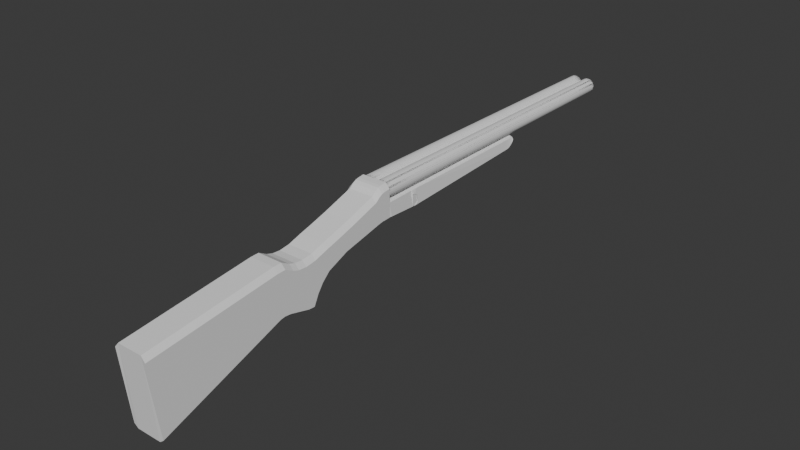 # Source: doublebarrelshotgunV2.blend  (saved by Blender 4.5.90; exported with 4.5.12 LTS)
import bpy
from mathutils import Matrix  # noqa: F401  (used for matrix-valued properties, if any)

bpy.ops.wm.read_factory_settings(use_empty=True)
scene = bpy.context.scene
scene.name = 'Scene'

# ---- collections
col_collection = bpy.data.collections.new('Collection'); scene.collection.children.link(col_collection)

# ---- world
world_world = bpy.data.worlds.new('World'); scene.world = world_world
world_world.use_nodes = True; world_world.node_tree.nodes.clear()
_N = world_world.node_tree.nodes; _L = world_world.node_tree.links
n0 = _N.new('ShaderNodeOutputWorld'); n0.name = 'World Output'; n0.location = (200, 100)
n1 = _N.new('ShaderNodeBackground'); n1.name = 'Background'; n1.location = (-200, 100)
n1.inputs[0].default_value = (0.05088, 0.05088, 0.05088, 1.0)
_L.new(n1.outputs[0], n0.inputs[0])
n0.is_active_output = True
world_world.color = (0.05088, 0.05088, 0.05088)
world_world.sun_shadow_jitter_overblur = 0.0

# ---- meshes
me_cube_001 = bpy.data.meshes.new('Cube.001')
me_cube_001.from_pydata([(0.4125, -1.017, -1.015), (0.4125, -1.057, 0.9345), (0.4125, 2.405, -0.0866), (0.4125, 2.49, 1.04), (0.4125, 2.544, -0.07589), (0.4125, 2.714, 1.027), (0.4125, 2.723, -0.1118), (0.4125, 2.932, 0.8838), (0.4125, 3.261, -0.3037), (0.4125, 3.098, 0.8137), (0.4125, 3.43, -0.3279), (0.4125, 3.315, 0.7768), (0.4125, 3.586, -0.0697), (0.4125, 3.602, 0.7904), (0.4125, 3.754, 0.1307), (0.4125, 3.977, 0.8741), (0.4125, 3.989, 0.3163), (0.4125, 4.345, 0.9448), (0.4125, 4.589, 0.5106), (0.4125, 4.812, 1.042), (0.4125, 5.587, 0.6462), (0.4125, 5.657, 1.247), (0.4125, 5.65, 0.6563), (0.4125, 5.696, 1.27), (0.4125, 5.825, 0.6752), (0.4125, 5.789, 1.334), (0.4125, 5.875, 0.6748), (0.4125, 5.886, 1.379), (0.4125, 5.93, 0.669), (0.4125, 5.971, 1.392), (0.4125, 5.999, 0.6676), (0.4125, 6.054, 1.394), (0.4125, 6.1, 0.6672), (0.4125, 6.146, 1.398), (0.4221, 6.151, 0.6666), (0.399, 6.131, 1.034), (0.4125, 6.907, 0.5648), (0.3828, 6.945, 0.9764), (0.4125, 6.933, 0.5629), (0.4125, 6.948, 0.8802), (0.4125, 6.974, 0.5601), (0.4125, 6.989, 0.8784), (0.4125, 7.019, 0.5682), (0.4125, 7.032, 0.8581), (0.4125, 7.067, 0.5901), (0.4125, 7.075, 0.8202), (0.4125, 7.088, 0.6093), (0.4125, 7.092, 0.7944), (0.4125, 7.101, 0.6348), (0.4125, 7.102, 0.7725), (0.4125, 7.107, 0.6651), (0.4125, 7.107, 0.7533), (0.4125, 7.11, 0.693), (0.4125, 7.11, 0.7275), (0.0, 2.397, -0.1736), (0.0, 2.501, 1.172), (0.0, -1.024, -1.102), (0.0, -1.046, 1.066), (0.0, 2.537, -0.1628), (0.0, 2.725, 1.158), (0.0, 2.715, -0.1987), (0.0, 2.943, 1.015), (0.0, 3.254, -0.3906), (0.0, 3.109, 0.9454), (0.0, 3.423, -0.4149), (0.0, 3.326, 0.9085), (0.0, 3.579, -0.1567), (0.0, 3.613, 0.9221), (0.0, 3.747, 0.04376), (0.0, 3.988, 1.006), (0.0, 3.982, 0.2294), (0.0, 4.356, 1.076), (0.0, 4.582, 0.4236), (0.0, 4.823, 1.174), (0.0, 5.598, 0.5599), (0.0, 5.668, 1.378), (0.0, 5.639, 0.5733), (-2.479e-18, 5.707, 1.402), (0.0, 5.818, 0.5883), (-1.9e-18, 5.8, 1.466), (0.0, 5.868, 0.5878), (-6.097e-18, 5.896, 1.51), (0.0, 5.923, 0.5821), (-7.88e-18, 5.981, 1.523), (0.0, 5.992, 0.5806), (-8.983e-18, 6.064, 1.526), (0.0, 6.093, 0.5802), (-9.271e-18, 6.157, 1.529), (0.0, 6.144, 0.5797), (-1.68e-18, 6.133, 1.059), (0.0, 6.906, 0.5523), (-1.376e-18, 6.947, 1.002), (0.0, 6.932, 0.5505), (0.0, 6.947, 0.8678), (0.0, 6.973, 0.5477), (0.0, 6.988, 0.866), (0.0, 7.018, 0.5558), (0.0, 7.031, 0.8457), (0.0, 7.066, 0.5777), (0.0, 7.074, 0.8078), (0.0, 7.087, 0.5969), (0.0, 7.091, 0.782), (0.0, 7.1, 0.6224), (0.0, 7.101, 0.7601), (0.0, 7.106, 0.6527), (0.0, 7.106, 0.7409), (0.0, 7.109, 0.6806), (0.0, 7.109, 0.7151), (0.1031, 2.501, 1.172), (0.2062, 2.501, 1.172), (0.3094, 2.501, 1.172), (0.1031, -1.024, -1.102), (0.2062, -1.024, -1.102), (0.3094, -1.024, -1.102), (0.1031, 2.725, 1.158), (0.2062, 2.725, 1.158), (0.3094, 2.725, 1.158), (0.1031, 2.943, 1.015), (0.2062, 2.943, 1.015), (0.3094, 2.943, 1.015), (0.1031, 3.109, 0.9454), (0.2062, 3.109, 0.9454), (0.3094, 3.109, 0.9454), (0.1031, 3.326, 0.9085), (0.2062, 3.326, 0.9085), (0.3094, 3.326, 0.9085), (0.1031, 3.613, 0.9221), (0.2062, 3.613, 0.9221), (0.3094, 3.613, 0.9221), (0.1031, 3.988, 1.006), (0.2062, 3.988, 1.006), (0.3094, 3.988, 1.006), (0.1031, 4.356, 1.076), (0.2062, 4.356, 1.076), (0.3094, 4.356, 1.076), (0.1031, 4.823, 1.174), (0.2062, 4.823, 1.174), (0.3094, 4.823, 1.174), (0.1031, 5.668, 1.378), (0.2062, 5.668, 1.378), (0.3094, 5.668, 1.378), (0.1031, 5.707, 1.402), (0.2062, 5.707, 1.402), (0.3094, 5.707, 1.402), (0.1031, 5.8, 1.466), (0.2062, 5.8, 1.466), (0.3094, 5.8, 1.466), (0.1031, 5.896, 1.51), (0.2062, 5.896, 1.511), (0.3094, 5.896, 1.511), (0.1031, 5.981, 1.523), (0.2062, 5.981, 1.523), (0.3094, 5.981, 1.523), (0.1031, 6.064, 1.526), (0.2062, 6.064, 1.526), (0.3094, 6.064, 1.526), (0.1031, 6.157, 1.529), (0.2062, 6.157, 1.529), (0.3094, 6.157, 1.529), (0.1031, 6.133, 1.059), (0.2062, 6.133, 1.059), (0.3094, 6.133, 1.059), (0.1031, 6.947, 1.002), (0.2062, 6.947, 1.002), (0.3094, 6.947, 1.002), (0.1031, 6.947, 0.8678), (0.2062, 6.947, 0.8678), (0.3094, 6.947, 0.8678), (0.1031, 6.988, 0.866), (0.2062, 6.988, 0.866), (0.3094, 6.988, 0.866), (0.1031, 7.031, 0.8457), (0.2062, 7.031, 0.8457), (0.3094, 7.031, 0.8457), (0.1031, 7.074, 0.8078), (0.2062, 7.074, 0.8078), (0.3094, 7.074, 0.8078), (0.1031, 7.091, 0.782), (0.2062, 7.091, 0.782), (0.3094, 7.091, 0.782), (0.1031, 7.101, 0.7601), (0.2062, 7.101, 0.7601), (0.3094, 7.101, 0.7601), (0.1031, 7.106, 0.7409), (0.2062, 7.106, 0.7409), (0.3094, 7.106, 0.7409), (0.1031, 7.109, 0.7151), (0.2062, 7.109, 0.7151), (0.3094, 7.109, 0.7151), (0.3094, 2.397, -0.1736), (0.2062, 2.397, -0.1736), (0.1031, 2.397, -0.1736), (0.3094, -1.046, 1.066), (0.2062, -1.046, 1.066), (0.1031, -1.046, 1.066), (0.3094, 2.537, -0.1628), (0.2062, 2.537, -0.1628), (0.1031, 2.537, -0.1628), (0.3094, 2.715, -0.1987), (0.2062, 2.715, -0.1987), (0.1031, 2.715, -0.1987), (0.3094, 3.254, -0.3906), (0.2062, 3.254, -0.3906), (0.1031, 3.254, -0.3906), (0.3094, 3.423, -0.4149), (0.2062, 3.423, -0.4149), (0.1031, 3.423, -0.4149), (0.3094, 3.579, -0.1567), (0.2062, 3.579, -0.1567), (0.1031, 3.579, -0.1567), (0.3094, 3.747, 0.04376), (0.2062, 3.747, 0.04376), (0.1031, 3.747, 0.04376), (0.3094, 3.982, 0.2294), (0.2062, 3.982, 0.2294), (0.1031, 3.982, 0.2294), (0.3094, 4.582, 0.4236), (0.2062, 4.582, 0.4236), (0.1031, 4.582, 0.4236), (0.3094, 5.585, 0.5594), (0.2062, 5.589, 0.5596), (0.1031, 5.594, 0.5598), (0.3094, 5.642, 0.5704), (0.2062, 5.641, 0.5714), (0.1031, 5.64, 0.5723), (0.3094, 5.818, 0.5883), (0.2062, 5.818, 0.5883), (0.1031, 5.818, 0.5883), (0.3094, 5.868, 0.5878), (0.2062, 5.868, 0.5878), (0.1031, 5.868, 0.5878), (0.3094, 5.923, 0.5821), (0.2062, 5.923, 0.5821), (0.1031, 5.923, 0.5821), (0.3094, 5.992, 0.5806), (0.2062, 5.992, 0.5806), (0.1031, 5.992, 0.5806), (0.3094, 6.093, 0.5802), (0.2062, 6.093, 0.5802), (0.1031, 6.093, 0.5802), (0.3094, 6.144, 0.5797), (0.2062, 6.144, 0.5797), (0.1031, 6.144, 0.5797), (0.3094, 6.906, 0.5523), (0.2062, 6.906, 0.5523), (0.1031, 6.906, 0.5523), (0.3094, 6.932, 0.5505), (0.2062, 6.932, 0.5505), (0.1031, 6.932, 0.5505), (0.3094, 6.973, 0.5477), (0.2062, 6.973, 0.5477), (0.1031, 6.973, 0.5477), (0.3094, 7.018, 0.5558), (0.2062, 7.018, 0.5558), (0.1031, 7.018, 0.5558), (0.3094, 7.067, 0.5901), (0.2062, 7.067, 0.5901), (0.1031, 7.066, 0.5777), (0.3094, 7.088, 0.6093), (0.2062, 7.088, 0.6093), (0.1031, 7.088, 0.6093), (0.3094, 7.1, 0.6224), (0.2062, 7.1, 0.6224), (0.1031, 7.1, 0.6224), (0.3094, 7.106, 0.6527), (0.2062, 7.106, 0.6527), (0.1031, 7.106, 0.6527), (0.3094, 7.109, 0.6806), (0.2062, 7.109, 0.6806), (0.1031, 7.109, 0.6806)], [], [(110, 3, 5, 116), (2, 3, 1, 0), (189, 2, 0, 113), (116, 5, 7, 119), (3, 2, 4, 5), (119, 7, 9, 122), (5, 4, 6, 7), (7, 6, 8, 9), (125, 11, 13, 128), (9, 8, 10, 11), (122, 9, 11, 125), (11, 10, 12, 13), (131, 15, 17, 134), (128, 13, 15, 131), (13, 12, 14, 15), (17, 16, 18, 19), (15, 14, 16, 17), (137, 19, 21, 140), (134, 17, 19, 137), (19, 18, 20, 21), (143, 23, 25, 146), (140, 21, 23, 143), (21, 20, 22, 23), (25, 24, 26, 27), (23, 22, 24, 25), (149, 27, 29, 152), (146, 25, 27, 149), (152, 29, 31, 155), (27, 26, 28, 29), (31, 30, 32, 33), (29, 28, 30, 31), (158, 33, 35, 161), (155, 31, 33, 158), (35, 34, 36, 37), (33, 32, 34, 35), (164, 37, 39, 167), (161, 35, 37, 164), (167, 39, 41, 170), (37, 36, 38, 39), (41, 40, 42, 43), (39, 38, 40, 41), (173, 43, 45, 176), (170, 41, 43, 173), (43, 42, 44, 45), (47, 46, 48, 49), (45, 44, 46, 47), (176, 45, 47, 179), (182, 49, 51, 185), (179, 47, 49, 182), (185, 51, 53, 188), (49, 48, 50, 51), (267, 188, 53, 52), (51, 50, 52, 53), (266, 104, 106, 269), (263, 102, 104, 266), (260, 100, 102, 263), (257, 98, 100, 260), (254, 96, 98, 257), (251, 94, 96, 254), (248, 92, 94, 251), (245, 90, 92, 248), (242, 88, 90, 245), (239, 86, 88, 242), (236, 84, 86, 239), (233, 82, 84, 236), (230, 80, 82, 233), (227, 78, 80, 230), (224, 76, 78, 227), (218, 72, 74, 221), (221, 74, 76, 224), (215, 70, 72, 218), (212, 68, 70, 215), (206, 64, 66, 209), (209, 66, 68, 212), (203, 62, 64, 206), (200, 60, 62, 203), (197, 58, 60, 200), (191, 54, 58, 197), (108, 55, 57, 194), (111, 194, 57, 56), (0, 1, 192, 113), (113, 192, 193, 112), (112, 193, 194, 111), (3, 110, 192, 1), (110, 109, 193, 192), (109, 108, 194, 193), (2, 189, 195, 4), (189, 190, 196, 195), (190, 191, 197, 196), (4, 195, 198, 6), (195, 196, 199, 198), (196, 197, 200, 199), (6, 198, 201, 8), (198, 199, 202, 201), (199, 200, 203, 202), (8, 201, 204, 10), (201, 202, 205, 204), (202, 203, 206, 205), (12, 207, 210, 14), (207, 208, 211, 210), (208, 209, 212, 211), (10, 204, 207, 12), (204, 205, 208, 207), (205, 206, 209, 208), (14, 210, 213, 16), (210, 211, 214, 213), (211, 212, 215, 214), (16, 213, 216, 18), (213, 214, 217, 216), (214, 215, 218, 217), (20, 219, 222, 22), (219, 220, 223, 222), (220, 221, 224, 223), (18, 216, 219, 20), (216, 217, 220, 219), (217, 218, 221, 220), (22, 222, 225, 24), (222, 223, 226, 225), (223, 224, 227, 226), (24, 225, 228, 26), (225, 226, 229, 228), (226, 227, 230, 229), (26, 228, 231, 28), (228, 229, 232, 231), (229, 230, 233, 232), (28, 231, 234, 30), (231, 232, 235, 234), (232, 233, 236, 235), (30, 234, 237, 32), (234, 235, 238, 237), (235, 236, 239, 238), (32, 237, 240, 34), (237, 238, 241, 240), (238, 239, 242, 241), (34, 240, 243, 36), (240, 241, 244, 243), (241, 242, 245, 244), (36, 243, 246, 38), (243, 244, 247, 246), (244, 245, 248, 247), (38, 246, 249, 40), (246, 247, 250, 249), (247, 248, 251, 250), (40, 249, 252, 42), (249, 250, 253, 252), (250, 251, 254, 253), (42, 252, 255, 44), (252, 253, 256, 255), (253, 254, 257, 256), (44, 255, 258, 46), (255, 256, 259, 258), (256, 257, 260, 259), (46, 258, 261, 48), (258, 259, 262, 261), (259, 260, 263, 262), (48, 261, 264, 50), (261, 262, 265, 264), (262, 263, 266, 265), (50, 264, 267, 52), (264, 265, 268, 267), (265, 266, 269, 268), (106, 107, 186, 269), (269, 186, 187, 268), (268, 187, 188, 267), (105, 183, 186, 107), (183, 184, 187, 186), (184, 185, 188, 187), (101, 177, 180, 103), (177, 178, 181, 180), (178, 179, 182, 181), (103, 180, 183, 105), (180, 181, 184, 183), (181, 182, 185, 184), (99, 174, 177, 101), (174, 175, 178, 177), (175, 176, 179, 178), (95, 168, 171, 97), (168, 169, 172, 171), (169, 170, 173, 172), (97, 171, 174, 99), (171, 172, 175, 174), (172, 173, 176, 175), (93, 165, 168, 95), (165, 166, 169, 168), (166, 167, 170, 169), (89, 159, 162, 91), (159, 160, 163, 162), (160, 161, 164, 163), (91, 162, 165, 93), (162, 163, 166, 165), (163, 164, 167, 166), (85, 153, 156, 87), (153, 154, 157, 156), (154, 155, 158, 157), (87, 156, 159, 89), (156, 157, 160, 159), (157, 158, 161, 160), (83, 150, 153, 85), (150, 151, 154, 153), (151, 152, 155, 154), (79, 144, 147, 81), (144, 145, 148, 147), (145, 146, 149, 148), (81, 147, 150, 83), (147, 148, 151, 150), (148, 149, 152, 151), (75, 138, 141, 77), (138, 139, 142, 141), (139, 140, 143, 142), (77, 141, 144, 79), (141, 142, 145, 144), (142, 143, 146, 145), (71, 132, 135, 73), (132, 133, 136, 135), (133, 134, 137, 136), (73, 135, 138, 75), (135, 136, 139, 138), (136, 137, 140, 139), (67, 126, 129, 69), (126, 127, 130, 129), (127, 128, 131, 130), (69, 129, 132, 71), (129, 130, 133, 132), (130, 131, 134, 133), (63, 120, 123, 65), (120, 121, 124, 123), (121, 122, 125, 124), (65, 123, 126, 67), (123, 124, 127, 126), (124, 125, 128, 127), (61, 117, 120, 63), (117, 118, 121, 120), (118, 119, 122, 121), (59, 114, 117, 61), (114, 115, 118, 117), (115, 116, 119, 118), (54, 191, 111, 56), (191, 190, 112, 111), (190, 189, 113, 112), (55, 108, 114, 59), (108, 109, 115, 114), (109, 110, 116, 115)])
_uv = me_cube_001.uv_layers.new(name='UVMap')
_uv.uv.foreach_set('vector', [0.6562, 0.5, 0.625, 0.5, 0.625, 0.5, 0.6562, 0.5, 0.375, 0.5, 0.625, 0.5, 0.625, 0.75, 0.375, 0.75, 0.3438, 0.5, 0.375, 0.5, 0.375, 0.75, 0.3438, 0.75, 0.6562, 0.5, 0.625, 0.5, 0.625, 0.5, 0.6562, 0.5, 0.625, 0.5, 0.375, 0.5, 0.375, 0.5, 0.625, 0.5, 0.6562, 0.5, 0.625, 0.5, 0.625, 0.5, 0.6562, 0.5, 0.625, 0.5, 0.375, 0.5, 0.375, 0.5, 0.625, 0.5, 0.625, 0.5, 0.375, 0.5, 0.375, 0.5, 0.625, 0.5, 0.6562, 0.5, 0.625, 0.5, 0.625, 0.5, 0.6562, 0.5, 0.625, 0.5, 0.375, 0.5, 0.375, 0.5, 0.625, 0.5, 0.6562, 0.5, 0.625, 0.5, 0.625, 0.5, 0.6562, 0.5, 0.625, 0.5, 0.375, 0.5, 0.375, 0.5, 0.625, 0.5, 0.6562, 0.5, 0.625, 0.5, 0.625, 0.5, 0.6562, 0.5, 0.6562, 0.5, 0.625, 0.5, 0.625, 0.5, 0.6562, 0.5, 0.625, 0.5, 0.375, 0.5, 0.375, 0.5, 0.625, 0.5, 0.625, 0.5, 0.375, 0.5, 0.375, 0.5, 0.625, 0.5, 0.625, 0.5, 0.375, 0.5, 0.375, 0.5, 0.625, 0.5, 0.6562, 0.5, 0.625, 0.5, 0.625, 0.5, 0.6562, 0.5, 0.6562, 0.5, 0.625, 0.5, 0.625, 0.5, 0.6562, 0.5, 0.625, 0.5, 0.375, 0.5, 0.375, 0.5, 0.625, 0.5, 0.6562, 0.5, 0.625, 0.5, 0.625, 0.5, 0.6562, 0.5, 0.6562, 0.5, 0.625, 0.5, 0.625, 0.5, 0.6562, 0.5, 0.625, 0.5, 0.375, 0.5, 0.375, 0.5, 0.625, 0.5, 0.625, 0.5, 0.375, 0.5, 0.375, 0.5, 0.625, 0.5, 0.625, 0.5, 0.375, 0.5, 0.375, 0.5, 0.625, 0.5, 0.6562, 0.5, 0.625, 0.5, 0.625, 0.5, 0.6562, 0.5, 0.6562, 0.5, 0.625, 0.5, 0.625, 0.5, 0.6562, 0.5, 0.6562, 0.5, 0.625, 0.5, 0.625, 0.5, 0.6562, 0.5, 0.625, 0.5, 0.375, 0.5, 0.375, 0.5, 0.625, 0.5, 0.625, 0.5, 0.375, 0.5, 0.375, 0.5, 0.625, 0.5, 0.625, 0.5, 0.375, 0.5, 0.375, 0.5, 0.625, 0.5, 0.6562, 0.5, 0.625, 0.5, 0.625, 0.5, 0.6562, 0.5, 0.6562, 0.5, 0.625, 0.5, 0.625, 0.5, 0.6562, 0.5, 0.625, 0.5, 0.375, 0.5, 0.375, 0.5, 0.625, 0.5, 0.625, 0.5, 0.375, 0.5, 0.375, 0.5, 0.625, 0.5, 0.6562, 0.5, 0.625, 0.5, 0.625, 0.5, 0.6562, 0.5, 0.6562, 0.5, 0.625, 0.5, 0.625, 0.5, 0.6562, 0.5, 0.6562, 0.5, 0.625, 0.5, 0.625, 0.5, 0.6562, 0.5, 0.625, 0.5, 0.375, 0.5, 0.375, 0.5, 0.625, 0.5, 0.625, 0.5, 0.375, 0.5, 0.375, 0.5, 0.625, 0.5, 0.625, 0.5, 0.375, 0.5, 0.375, 0.5, 0.625, 0.5, 0.6562, 0.5, 0.625, 0.5, 0.625, 0.5, 0.6562, 0.5, 0.6562, 0.5, 0.625, 0.5, 0.625, 0.5, 0.6562, 0.5, 0.625, 0.5, 0.375, 0.5, 0.375, 0.5, 0.625, 0.5, 0.625, 0.5, 0.375, 0.5, 0.375, 0.5, 0.625, 0.5, 0.625, 0.5, 0.375, 0.5, 0.375, 0.5, 0.625, 0.5, 0.6562, 0.5, 0.625, 0.5, 0.625, 0.5, 0.6562, 0.5, 0.6562, 0.5, 0.625, 0.5, 0.625, 0.5, 0.6562, 0.5, 0.6562, 0.5, 0.625, 0.5, 0.625, 0.5, 0.6562, 0.5, 0.6562, 0.5, 0.625, 0.5, 0.625, 0.5, 0.6562, 0.5, 0.625, 0.5, 0.375, 0.5, 0.375, 0.5, 0.625, 0.5, 0.375, 0.4688, 0.625, 0.4688, 0.625, 0.5, 0.375, 0.5, 0.625, 0.5, 0.375, 0.5, 0.375, 0.5, 0.625, 0.5, 0.2812, 0.5, 0.25, 0.5, 0.25, 0.5, 0.2812, 0.5, 0.2812, 0.5, 0.25, 0.5, 0.25, 0.5, 0.2812, 0.5, 0.2812, 0.5, 0.25, 0.5, 0.25, 0.5, 0.2812, 0.5, 0.2812, 0.5, 0.25, 0.5, 0.25, 0.5, 0.2812, 0.5, 0.2812, 0.5, 0.25, 0.5, 0.25, 0.5, 0.2812, 0.5, 0.2812, 0.5, 0.25, 0.5, 0.25, 0.5, 0.2812, 0.5, 0.2812, 0.5, 0.25, 0.5, 0.25, 0.5, 0.2812, 0.5, 0.2812, 0.5, 0.25, 0.5, 0.25, 0.5, 0.2812, 0.5, 0.2812, 0.5, 0.25, 0.5, 0.25, 0.5, 0.2812, 0.5, 0.2812, 0.5, 0.25, 0.5, 0.25, 0.5, 0.2812, 0.5, 0.2812, 0.5, 0.25, 0.5, 0.25, 0.5, 0.2812, 0.5, 0.2812, 0.5, 0.25, 0.5, 0.25, 0.5, 0.2812, 0.5, 0.2812, 0.5, 0.25, 0.5, 0.25, 0.5, 0.2812, 0.5, 0.2812, 0.5, 0.25, 0.5, 0.25, 0.5, 0.2812, 0.5, 0.2812, 0.5, 0.25, 0.5, 0.25, 0.5, 0.2812, 0.5, 0.2812, 0.5, 0.25, 0.5, 0.25, 0.5, 0.2812, 0.5, 0.2812, 0.5, 0.25, 0.5, 0.25, 0.5, 0.2812, 0.5, 0.2812, 0.5, 0.25, 0.5, 0.25, 0.5, 0.2812, 0.5, 0.2812, 0.5, 0.25, 0.5, 0.25, 0.5, 0.2812, 0.5, 0.2812, 0.5, 0.25, 0.5, 0.25, 0.5, 0.2812, 0.5, 0.2812, 0.5, 0.25, 0.5, 0.25, 0.5, 0.2812, 0.5, 0.2812, 0.5, 0.25, 0.5, 0.25, 0.5, 0.2812, 0.5, 0.2812, 0.5, 0.25, 0.5, 0.25, 0.5, 0.2812, 0.5, 0.2812, 0.5, 0.25, 0.5, 0.25, 0.5, 0.2812, 0.5, 0.2812, 0.5, 0.25, 0.5, 0.25, 0.5, 0.2812, 0.5, 0.7188, 0.5, 0.75, 0.5, 0.75, 0.75, 0.7188, 0.75, 0.375, 0.8438, 0.625, 0.8438, 0.625, 0.875, 0.375, 0.875, 0.375, 0.75, 0.625, 0.75, 0.625, 0.7812, 0.375, 0.7812, 0.375, 0.7812, 0.625, 0.7812, 0.625, 0.8125, 0.375, 0.8125, 0.375, 0.8125, 0.625, 0.8125, 0.625, 0.8438, 0.375, 0.8438, 0.625, 0.5, 0.6562, 0.5, 0.6562, 0.75, 0.625, 0.75, 0.6562, 0.5, 0.6875, 0.5, 0.6875, 0.75, 0.6562, 0.75, 0.6875, 0.5, 0.7188, 0.5, 0.7188, 0.75, 0.6875, 0.75, 0.375, 0.5, 0.3438, 0.5, 0.3438, 0.5, 0.375, 0.5, 0.3438, 0.5, 0.3125, 0.5, 0.3125, 0.5, 0.3438, 0.5, 0.3125, 0.5, 0.2812, 0.5, 0.2812, 0.5, 0.3125, 0.5, 0.375, 0.5, 0.3438, 0.5, 0.3438, 0.5, 0.375, 0.5, 0.3438, 0.5, 0.3125, 0.5, 0.3125, 0.5, 0.3438, 0.5, 0.3125, 0.5, 0.2812, 0.5, 0.2812, 0.5, 0.3125, 0.5, 0.375, 0.5, 0.3438, 0.5, 0.3438, 0.5, 0.375, 0.5, 0.3438, 0.5, 0.3125, 0.5, 0.3125, 0.5, 0.3438, 0.5, 0.3125, 0.5, 0.2812, 0.5, 0.2812, 0.5, 0.3125, 0.5, 0.375, 0.5, 0.3438, 0.5, 0.3438, 0.5, 0.375, 0.5, 0.3438, 0.5, 0.3125, 0.5, 0.3125, 0.5, 0.3438, 0.5, 0.3125, 0.5, 0.2812, 0.5, 0.2812, 0.5, 0.3125, 0.5, 0.375, 0.5, 0.3438, 0.5, 0.3438, 0.5, 0.375, 0.5, 0.3438, 0.5, 0.3125, 0.5, 0.3125, 0.5, 0.3438, 0.5, 0.3125, 0.5, 0.2812, 0.5, 0.2812, 0.5, 0.3125, 0.5, 0.375, 0.5, 0.3438, 0.5, 0.3438, 0.5, 0.375, 0.5, 0.3438, 0.5, 0.3125, 0.5, 0.3125, 0.5, 0.3438, 0.5, 0.3125, 0.5, 0.2812, 0.5, 0.2812, 0.5, 0.3125, 0.5, 0.375, 0.5, 0.3438, 0.5, 0.3438, 0.5, 0.375, 0.5, 0.3438, 0.5, 0.3125, 0.5, 0.3125, 0.5, 0.3438, 0.5, 0.3125, 0.5, 0.2812, 0.5, 0.2812, 0.5, 0.3125, 0.5, 0.375, 0.5, 0.3438, 0.5, 0.3438, 0.5, 0.375, 0.5, 0.3438, 0.5, 0.3125, 0.5, 0.3125, 0.5, 0.3438, 0.5, 0.3125, 0.5, 0.2812, 0.5, 0.2812, 0.5, 0.3125, 0.5, 0.375, 0.5, 0.3438, 0.5, 0.3438, 0.5, 0.375, 0.5, 0.3438, 0.5, 0.3125, 0.5, 0.3125, 0.5, 0.3438, 0.5, 0.3125, 0.5, 0.2812, 0.5, 0.2812, 0.5, 0.3125, 0.5, 0.375, 0.5, 0.3438, 0.5, 0.3438, 0.5, 0.375, 0.5, 0.3438, 0.5, 0.3125, 0.5, 0.3125, 0.5, 0.3438, 0.5, 0.3125, 0.5, 0.2812, 0.5, 0.2812, 0.5, 0.3125, 0.5, 0.375, 0.5, 0.3438, 0.5, 0.3438, 0.5, 0.375, 0.5, 0.3438, 0.5, 0.3125, 0.5, 0.3125, 0.5, 0.3438, 0.5, 0.3125, 0.5, 0.2812, 0.5, 0.2812, 0.5, 0.3125, 0.5, 0.375, 0.5, 0.3438, 0.5, 0.3438, 0.5, 0.375, 0.5, 0.3438, 0.5, 0.3125, 0.5, 0.3125, 0.5, 0.3438, 0.5, 0.3125, 0.5, 0.2812, 0.5, 0.2812, 0.5, 0.3125, 0.5, 0.375, 0.5, 0.3438, 0.5, 0.3438, 0.5, 0.375, 0.5, 0.3438, 0.5, 0.3125, 0.5, 0.3125, 0.5, 0.3438, 0.5, 0.3125, 0.5, 0.2812, 0.5, 0.2812, 0.5, 0.3125, 0.5, 0.375, 0.5, 0.3438, 0.5, 0.3438, 0.5, 0.375, 0.5, 0.3438, 0.5, 0.3125, 0.5, 0.3125, 0.5, 0.3438, 0.5, 0.3125, 0.5, 0.2812, 0.5, 0.2812, 0.5, 0.3125, 0.5, 0.375, 0.5, 0.3438, 0.5, 0.3438, 0.5, 0.375, 0.5, 0.3438, 0.5, 0.3125, 0.5, 0.3125, 0.5, 0.3438, 0.5, 0.3125, 0.5, 0.2812, 0.5, 0.2812, 0.5, 0.3125, 0.5, 0.375, 0.5, 0.3438, 0.5, 0.3438, 0.5, 0.375, 0.5, 0.3438, 0.5, 0.3125, 0.5, 0.3125, 0.5, 0.3438, 0.5, 0.3125, 0.5, 0.2812, 0.5, 0.2812, 0.5, 0.3125, 0.5, 0.375, 0.5, 0.3438, 0.5, 0.3438, 0.5, 0.375, 0.5, 0.3438, 0.5, 0.3125, 0.5, 0.3125, 0.5, 0.3438, 0.5, 0.3125, 0.5, 0.2812, 0.5, 0.2812, 0.5, 0.3125, 0.5, 0.375, 0.5, 0.3438, 0.5, 0.3438, 0.5, 0.375, 0.5, 0.3438, 0.5, 0.3125, 0.5, 0.3125, 0.5, 0.3438, 0.5, 0.3125, 0.5, 0.2812, 0.5, 0.2812, 0.5, 0.3125, 0.5, 0.375, 0.5, 0.3438, 0.5, 0.3438, 0.5, 0.375, 0.5, 0.3438, 0.5, 0.3125, 0.5, 0.3125, 0.5, 0.3438, 0.5, 0.3125, 0.5, 0.2812, 0.5, 0.2812, 0.5, 0.3125, 0.5, 0.375, 0.5, 0.3438, 0.5, 0.3438, 0.5, 0.375, 0.5, 0.3438, 0.5, 0.3125, 0.5, 0.3125, 0.5, 0.3438, 0.5, 0.3125, 0.5, 0.2812, 0.5, 0.2812, 0.5, 0.3125, 0.5, 0.375, 0.5, 0.3438, 0.5, 0.3438, 0.5, 0.375, 0.5, 0.3438, 0.5, 0.3125, 0.5, 0.3125, 0.5, 0.3438, 0.5, 0.3125, 0.5, 0.2812, 0.5, 0.2812, 0.5, 0.3125, 0.5, 0.375, 0.5, 0.3438, 0.5, 0.3438, 0.5, 0.375, 0.5, 0.3438, 0.5, 0.3125, 0.5, 0.3125, 0.5, 0.3438, 0.5, 0.3125, 0.5, 0.2812, 0.5, 0.2812, 0.5, 0.3125, 0.5, 0.375, 0.5, 0.3438, 0.5, 0.3438, 0.5, 0.375, 0.5, 0.3438, 0.5, 0.3125, 0.5, 0.3125, 0.5, 0.3438, 0.5, 0.3125, 0.5, 0.2812, 0.5, 0.2812, 0.5, 0.3125, 0.5, 0.375, 0.5, 0.3438, 0.5, 0.3438, 0.5, 0.375, 0.5, 0.3438, 0.5, 0.3125, 0.5, 0.3125, 0.5, 0.3438, 0.5, 0.3125, 0.5, 0.2812, 0.5, 0.2812, 0.5, 0.3125, 0.5, 0.375, 0.5, 0.3438, 0.5, 0.3438, 0.5, 0.375, 0.5, 0.3438, 0.5, 0.3125, 0.5, 0.3125, 0.5, 0.3438, 0.5, 0.3125, 0.5, 0.2812, 0.5, 0.2812, 0.5, 0.3125, 0.5, 0.375, 0.375, 0.625, 0.375, 0.625, 0.4062, 0.375, 0.4062, 0.375, 0.4062, 0.625, 0.4062, 0.625, 0.4375, 0.375, 0.4375, 0.375, 0.4375, 0.625, 0.4375, 0.625, 0.4688, 0.375, 0.4688, 0.75, 0.5, 0.7188, 0.5, 0.7188, 0.5, 0.75, 0.5, 0.7188, 0.5, 0.6875, 0.5, 0.6875, 0.5, 0.7188, 0.5, 0.6875, 0.5, 0.6562, 0.5, 0.6562, 0.5, 0.6875, 0.5, 0.75, 0.5, 0.7188, 0.5, 0.7188, 0.5, 0.75, 0.5, 0.7188, 0.5, 0.6875, 0.5, 0.6875, 0.5, 0.7188, 0.5, 0.6875, 0.5, 0.6562, 0.5, 0.6562, 0.5, 0.6875, 0.5, 0.75, 0.5, 0.7188, 0.5, 0.7188, 0.5, 0.75, 0.5, 0.7188, 0.5, 0.6875, 0.5, 0.6875, 0.5, 0.7188, 0.5, 0.6875, 0.5, 0.6562, 0.5, 0.6562, 0.5, 0.6875, 0.5, 0.75, 0.5, 0.7188, 0.5, 0.7188, 0.5, 0.75, 0.5, 0.7188, 0.5, 0.6875, 0.5, 0.6875, 0.5, 0.7188, 0.5, 0.6875, 0.5, 0.6562, 0.5, 0.6562, 0.5, 0.6875, 0.5, 0.75, 0.5, 0.7188, 0.5, 0.7188, 0.5, 0.75, 0.5, 0.7188, 0.5, 0.6875, 0.5, 0.6875, 0.5, 0.7188, 0.5, 0.6875, 0.5, 0.6562, 0.5, 0.6562, 0.5, 0.6875, 0.5, 0.75, 0.5, 0.7188, 0.5, 0.7188, 0.5, 0.75, 0.5, 0.7188, 0.5, 0.6875, 0.5, 0.6875, 0.5, 0.7188, 0.5, 0.6875, 0.5, 0.6562, 0.5, 0.6562, 0.5, 0.6875, 0.5, 0.75, 0.5, 0.7188, 0.5, 0.7188, 0.5, 0.75, 0.5, 0.7188, 0.5, 0.6875, 0.5, 0.6875, 0.5, 0.7188, 0.5, 0.6875, 0.5, 0.6562, 0.5, 0.6562, 0.5, 0.6875, 0.5, 0.75, 0.5, 0.7188, 0.5, 0.7188, 0.5, 0.75, 0.5, 0.7188, 0.5, 0.6875, 0.5, 0.6875, 0.5, 0.7188, 0.5, 0.6875, 0.5, 0.6562, 0.5, 0.6562, 0.5, 0.6875, 0.5, 0.75, 0.5, 0.7188, 0.5, 0.7188, 0.5, 0.75, 0.5, 0.7188, 0.5, 0.6875, 0.5, 0.6875, 0.5, 0.7188, 0.5, 0.6875, 0.5, 0.6562, 0.5, 0.6562, 0.5, 0.6875, 0.5, 0.75, 0.5, 0.7188, 0.5, 0.7188, 0.5, 0.75, 0.5, 0.7188, 0.5, 0.6875, 0.5, 0.6875, 0.5, 0.7188, 0.5, 0.6875, 0.5, 0.6562, 0.5, 0.6562, 0.5, 0.6875, 0.5, 0.75, 0.5, 0.7188, 0.5, 0.7188, 0.5, 0.75, 0.5, 0.7188, 0.5, 0.6875, 0.5, 0.6875, 0.5, 0.7188, 0.5, 0.6875, 0.5, 0.6562, 0.5, 0.6562, 0.5, 0.6875, 0.5, 0.75, 0.5, 0.7188, 0.5, 0.7188, 0.5, 0.75, 0.5, 0.7188, 0.5, 0.6875, 0.5, 0.6875, 0.5, 0.7188, 0.5, 0.6875, 0.5, 0.6562, 0.5, 0.6562, 0.5, 0.6875, 0.5, 0.75, 0.5, 0.7188, 0.5, 0.7188, 0.5, 0.75, 0.5, 0.7188, 0.5, 0.6875, 0.5, 0.6875, 0.5, 0.7188, 0.5, 0.6875, 0.5, 0.6562, 0.5, 0.6562, 0.5, 0.6875, 0.5, 0.75, 0.5, 0.7188, 0.5, 0.7188, 0.5, 0.75, 0.5, 0.7188, 0.5, 0.6875, 0.5, 0.6875, 0.5, 0.7188, 0.5, 0.6875, 0.5, 0.6562, 0.5, 0.6562, 0.5, 0.6875, 0.5, 0.75, 0.5, 0.7188, 0.5, 0.7188, 0.5, 0.75, 0.5, 0.7188, 0.5, 0.6875, 0.5, 0.6875, 0.5, 0.7188, 0.5, 0.6875, 0.5, 0.6562, 0.5, 0.6562, 0.5, 0.6875, 0.5, 0.75, 0.5, 0.7188, 0.5, 0.7188, 0.5, 0.75, 0.5, 0.7188, 0.5, 0.6875, 0.5, 0.6875, 0.5, 0.7188, 0.5, 0.6875, 0.5, 0.6562, 0.5, 0.6562, 0.5, 0.6875, 0.5, 0.75, 0.5, 0.7188, 0.5, 0.7188, 0.5, 0.75, 0.5, 0.7188, 0.5, 0.6875, 0.5, 0.6875, 0.5, 0.7188, 0.5, 0.6875, 0.5, 0.6562, 0.5, 0.6562, 0.5, 0.6875, 0.5, 0.75, 0.5, 0.7188, 0.5, 0.7188, 0.5, 0.75, 0.5, 0.7188, 0.5, 0.6875, 0.5, 0.6875, 0.5, 0.7188, 0.5, 0.6875, 0.5, 0.6562, 0.5, 0.6562, 0.5, 0.6875, 0.5, 0.75, 0.5, 0.7188, 0.5, 0.7188, 0.5, 0.75, 0.5, 0.7188, 0.5, 0.6875, 0.5, 0.6875, 0.5, 0.7188, 0.5, 0.6875, 0.5, 0.6562, 0.5, 0.6562, 0.5, 0.6875, 0.5, 0.75, 0.5, 0.7188, 0.5, 0.7188, 0.5, 0.75, 0.5, 0.7188, 0.5, 0.6875, 0.5, 0.6875, 0.5, 0.7188, 0.5, 0.6875, 0.5, 0.6562, 0.5, 0.6562, 0.5, 0.6875, 0.5, 0.75, 0.5, 0.7188, 0.5, 0.7188, 0.5, 0.75, 0.5, 0.7188, 0.5, 0.6875, 0.5, 0.6875, 0.5, 0.7188, 0.5, 0.6875, 0.5, 0.6562, 0.5, 0.6562, 0.5, 0.6875, 0.5, 0.75, 0.5, 0.7188, 0.5, 0.7188, 0.5, 0.75, 0.5, 0.7188, 0.5, 0.6875, 0.5, 0.6875, 0.5, 0.7188, 0.5, 0.6875, 0.5, 0.6562, 0.5, 0.6562, 0.5, 0.6875, 0.5, 0.75, 0.5, 0.7188, 0.5, 0.7188, 0.5, 0.75, 0.5, 0.7188, 0.5, 0.6875, 0.5, 0.6875, 0.5, 0.7188, 0.5, 0.6875, 0.5, 0.6562, 0.5, 0.6562, 0.5, 0.6875, 0.5, 0.75, 0.5, 0.7188, 0.5, 0.7188, 0.5, 0.75, 0.5, 0.7188, 0.5, 0.6875, 0.5, 0.6875, 0.5, 0.7188, 0.5, 0.6875, 0.5, 0.6562, 0.5, 0.6562, 0.5, 0.6875, 0.5, 0.25, 0.5, 0.2812, 0.5, 0.2812, 0.75, 0.25, 0.75, 0.2812, 0.5, 0.3125, 0.5, 0.3125, 0.75, 0.2812, 0.75, 0.3125, 0.5, 0.3438, 0.5, 0.3438, 0.75, 0.3125, 0.75, 0.75, 0.5, 0.7188, 0.5, 0.7188, 0.5, 0.75, 0.5, 0.7188, 0.5, 0.6875, 0.5, 0.6875, 0.5, 0.7188, 0.5, 0.6875, 0.5, 0.6562, 0.5, 0.6562, 0.5, 0.6875, 0.5])
me_cube_001.update()
me_cube = bpy.data.meshes.new('Cube')
me_cube.from_pydata([(2.325, -9.958, -1.199), (2.144, -10.06, 1.11), (2.325, 10.49, -0.1257), (2.144, 10.49, 1.262), (2.325, 10.94, 0.003464), (2.144, 10.94, 1.262), (2.325, 11.4, 0.2983), (2.144, 11.4, 1.262), (2.325, 11.77, 0.6649), (2.144, 11.77, 1.262), (2.325, 11.92, 0.982), (2.144, 11.99, 1.262), (0.0, -10.61, 1.239), (0.0, -10.57, -1.31), (0.0, 10.49, -0.2096), (0.0, 10.49, 1.4), (0.0, -9.958, -1.283), (0.0, -10.06, 1.248), (0.0, 10.94, -0.1069), (0.0, 10.94, 1.4), (0.0, 11.4, 0.1808), (0.0, 11.4, 1.4), (0.0, 11.77, 0.5095), (0.0, 11.77, 1.4), (0.0, 12.05, 0.982), (0.0, 12.05, 1.4), (2.144, -10.51, 1.101), (2.325, -10.46, -1.24), (0.0, -10.68, 1.235), (0.0, -10.65, -0.1695), (2.144, -10.68, 1.097), (2.305, -10.7, -0.1695), (0.0, -10.82, 1.232), (0.0, -10.81, 0.1792), (2.144, -10.82, 1.094), (2.325, -10.81, 0.1792), (0.0, -11.0, 1.231), (0.0, -10.99, 0.3316), (2.144, -11.0, 1.093), (2.325, -10.99, 0.3316), (0.0, -11.27, 1.23), (0.0, -11.26, 0.4918), (2.144, -11.27, 1.092), (2.325, -11.26, 0.4918), (0.0, -11.42, 1.228), (0.0, -11.41, 0.5403), (2.144, -11.42, 1.091), (2.325, -11.41, 0.5403), (0.0, -11.63, 1.226), (0.0, -11.64, 0.5242), (2.144, -11.63, 1.088), (2.325, -11.64, 0.5242), (0.0, -11.69, 1.225), (0.0, -11.69, 1.201), (2.144, -11.69, 1.087), (2.144, -11.69, 1.063), (0.0, -10.64, -1.314), (2.325, -10.64, -1.245), (0.0, -10.66, -0.8912), (2.325, -10.66, -0.8216), (0.0, -10.73, -1.319), (2.325, -10.73, -1.25), (0.0, -10.73, -1.04), (2.325, -10.73, -0.9702), (0.0, -10.89, -1.326), (2.325, -10.89, -1.256), (0.0, -10.9, -1.173), (2.325, -10.9, -1.104), (0.0, -11.09, -1.332), (2.325, -11.09, -1.263), (0.0, -11.09, -1.27), (2.325, -11.09, -1.201), (0.0, -11.33, -1.345), (2.266, -11.33, -1.275), (0.0, -11.31, -1.335), (2.266, -11.31, -1.265), (0.5813, 10.49, 1.4), (1.163, 10.49, 1.4), (1.744, 10.49, 1.4), (0.5813, -9.958, -1.283), (1.163, -9.958, -1.283), (1.744, -9.958, -1.283), (0.5813, 10.94, 1.4), (1.163, 10.94, 1.4), (1.744, 10.94, 1.4), (0.5813, 11.4, 1.4), (1.163, 11.4, 1.4), (1.744, 11.4, 1.4), (0.5813, 11.77, 1.4), (1.163, 11.77, 1.4), (1.744, 11.77, 1.4), (0.5813, 12.05, 1.4), (1.163, 12.05, 1.4), (1.744, 12.05, 1.4), (1.744, 10.49, -0.2096), (1.163, 10.49, -0.2096), (0.5813, 10.49, -0.2096), (1.744, -10.06, 1.248), (1.163, -10.06, 1.248), (0.5813, -10.06, 1.248), (1.744, 10.94, -0.1069), (1.163, 10.94, -0.1069), (0.5813, 10.94, -0.1069), (1.744, 11.4, 0.1808), (1.163, 11.4, 0.1808), (0.5813, 11.4, 0.1808), (1.744, 11.77, 0.5095), (1.163, 11.77, 0.5095), (0.5813, 11.77, 0.5095), (1.744, 12.05, 0.982), (1.163, 12.05, 0.982), (0.5813, 12.05, 0.982), (1.744, -10.61, 1.239), (1.163, -10.61, 1.239), (0.5813, -10.61, 1.239), (0.5813, -10.57, -1.31), (1.163, -10.57, -1.31), (1.744, -10.57, -1.31), (1.744, -10.68, 1.235), (1.163, -10.68, 1.235), (0.5813, -10.68, 1.235), (0.5813, -10.65, -0.1695), (1.163, -10.65, -0.1695), (1.744, -10.65, -0.1695), (1.744, -10.82, 1.232), (1.163, -10.82, 1.232), (0.5813, -10.82, 1.232), (0.5813, -10.81, 0.1792), (1.163, -10.81, 0.1792), (1.744, -10.81, 0.1792), (1.744, -11.0, 1.231), (1.163, -11.0, 1.231), (0.5813, -11.0, 1.231), (0.5813, -10.99, 0.3316), (1.163, -10.99, 0.3316), (1.744, -10.99, 0.3316), (1.744, -11.27, 1.23), (1.163, -11.27, 1.23), (0.5813, -11.27, 1.23), (0.5813, -11.26, 0.4918), (1.163, -11.26, 0.4918), (1.744, -11.26, 0.4918), (1.744, -11.42, 1.228), (1.163, -11.42, 1.228), (0.5813, -11.42, 1.228), (0.5813, -11.41, 0.5403), (1.163, -11.41, 0.5403), (1.744, -11.41, 0.5403), (1.744, -11.63, 1.226), (1.163, -11.63, 1.226), (0.5813, -11.63, 1.226), (0.5813, -11.64, 0.5242), (1.163, -11.64, 0.5242), (1.744, -11.64, 0.5242), (1.744, -11.69, 1.225), (1.163, -11.69, 1.225), (0.5813, -11.69, 1.225), (0.5813, -11.69, 1.201), (1.163, -11.69, 1.201), (1.744, -11.69, 1.201), (0.5813, -10.64, -1.314), (1.163, -10.64, -1.314), (1.744, -10.64, -1.314), (0.5813, -10.66, -0.8912), (1.163, -10.66, -0.8912), (1.744, -10.66, -0.8216), (0.5813, -10.73, -1.319), (1.163, -10.73, -1.319), (1.744, -10.73, -1.319), (0.5813, -10.73, -1.04), (1.163, -10.73, -1.04), (1.744, -10.73, -1.04), (0.5813, -10.89, -1.326), (1.163, -10.89, -1.326), (1.744, -10.89, -1.326), (0.5813, -10.9, -1.173), (1.163, -10.9, -1.173), (1.744, -10.9, -1.173), (0.5813, -11.09, -1.332), (1.163, -11.09, -1.332), (1.744, -11.09, -1.332), (0.5813, -11.09, -1.27), (1.163, -11.09, -1.27), (1.744, -11.09, -1.27), (0.5813, -11.33, -1.345), (1.163, -11.33, -1.345), (1.744, -11.33, -1.345), (0.5813, -11.31, -1.335), (1.163, -11.31, -1.335), (1.744, -11.31, -1.335), (1.002, 35.19, 3.806), (1.002, -16.48, 3.837), (1.199, 35.19, 3.783), (1.234, -16.48, 3.811), (1.389, 35.19, 3.718), (1.456, -16.48, 3.734), (1.563, 35.19, 3.611), (1.661, -16.48, 3.608), (1.716, 35.19, 3.467), (1.841, -16.48, 3.44), (1.842, 35.19, 3.292), (1.988, -16.48, 3.234), (1.935, 35.19, 3.093), (2.098, -16.48, 2.999), (1.992, 35.19, 2.876), (2.166, -16.48, 2.745), (2.012, 35.19, 2.65), (2.188, -16.48, 2.48), (1.992, 35.19, 2.425), (2.166, -16.48, 2.215), (1.935, 35.19, 2.208), (2.098, -16.48, 1.961), (1.842, 35.19, 2.009), (1.988, -16.48, 1.726), (1.716, 35.19, 1.834), (1.841, -16.48, 1.52), (1.563, 35.19, 1.69), (1.661, -16.48, 1.352), (1.389, 35.19, 1.583), (1.456, -16.48, 1.226), (1.199, 35.19, 1.517), (1.234, -16.48, 1.149), (1.002, 35.19, 1.495), (1.002, -16.48, 1.123), (0.8051, 35.19, 1.517), (0.7707, -16.48, 1.149), (0.6157, 35.19, 1.583), (0.5481, -16.48, 1.226), (0.4411, 35.19, 1.69), (0.343, -16.48, 1.352), (0.2881, 35.19, 1.834), (0.1632, -16.48, 1.52), (0.1625, 35.19, 2.009), (0.01569, -16.48, 1.726), (0.06916, 35.19, 2.208), (-0.09393, -16.48, 1.961), (0.01169, 35.19, 2.425), (-0.1614, -16.48, 2.215), (-0.007711, 35.19, 2.65), (-0.1842, -16.48, 2.48), (0.01169, 35.19, 2.876), (-0.1614, -16.48, 2.745), (0.06916, 35.19, 3.093), (-0.09393, -16.48, 2.999), (0.1625, 35.19, 3.292), (0.01569, -16.48, 3.234), (0.2881, 35.19, 3.467), (0.1632, -16.48, 3.44), (0.4411, 35.19, 3.611), (0.343, -16.48, 3.608), (0.6157, 35.19, 3.718), (0.5481, -16.48, 3.734), (0.8051, 35.19, 3.783), (0.7707, -16.48, 3.811), (-1.002, 35.19, 3.806), (-1.002, -16.48, 3.837), (-0.8051, 35.19, 3.783), (-0.7707, -16.48, 3.811), (-0.6157, 35.19, 3.718), (-0.5481, -16.48, 3.734), (-0.4411, 35.19, 3.611), (-0.343, -16.48, 3.608), (-0.2881, 35.19, 3.467), (-0.1632, -16.48, 3.44), (-0.1625, 35.19, 3.292), (-0.0157, -16.48, 3.234), (-0.06916, 35.19, 3.093), (0.09393, -16.48, 2.999), (-0.01169, 35.19, 2.876), (0.1614, -16.48, 2.745), (0.007711, 35.19, 2.65), (0.1842, -16.48, 2.48), (-0.01169, 35.19, 2.425), (0.1614, -16.48, 2.215), (-0.06916, 35.19, 2.208), (0.09393, -16.48, 1.961), (-0.1625, 35.19, 2.009), (-0.0157, -16.48, 1.726), (-0.2881, 35.19, 1.834), (-0.1632, -16.48, 1.52), (-0.4411, 35.19, 1.69), (-0.343, -16.48, 1.352), (-0.6157, 35.19, 1.583), (-0.5481, -16.48, 1.226), (-0.8051, 35.19, 1.517), (-0.7707, -16.48, 1.149), (-1.002, 35.19, 1.495), (-1.002, -16.48, 1.123), (-1.199, 35.19, 1.517), (-1.234, -16.48, 1.149), (-1.389, 35.19, 1.583), (-1.456, -16.48, 1.226), (-1.563, 35.19, 1.69), (-1.661, -16.48, 1.352), (-1.716, 35.19, 1.834), (-1.841, -16.48, 1.52), (-1.842, 35.19, 2.009), (-1.988, -16.48, 1.726), (-1.935, 35.19, 2.208), (-2.098, -16.48, 1.961), (-1.992, 35.19, 2.425), (-2.166, -16.48, 2.215), (-2.012, 35.19, 2.65), (-2.188, -16.48, 2.48), (-1.992, 35.19, 2.876), (-2.166, -16.48, 2.745), (-1.935, 35.19, 3.093), (-2.098, -16.48, 2.999), (-1.842, 35.19, 3.292), (-1.988, -16.48, 3.234), (-1.716, 35.19, 3.467), (-1.841, -16.48, 3.44), (-1.563, 35.19, 3.611), (-1.661, -16.48, 3.608), (-1.389, 35.19, 3.718), (-1.456, -16.48, 3.734), (-1.199, 35.19, 3.783), (-1.234, -16.48, 3.811)], [], [(3, 2, 4, 5), (2, 3, 1, 0), (94, 2, 0, 81), (5, 4, 6, 7), (78, 3, 5, 84), (87, 7, 9, 90), (84, 5, 7, 87), (7, 6, 8, 9), (109, 93, 11, 10), (9, 8, 10, 11), (90, 9, 11, 93), (17, 16, 13, 12), (0, 1, 26, 27), (99, 17, 12, 114), (108, 22, 24, 111), (105, 20, 22, 108), (102, 18, 20, 105), (96, 14, 18, 102), (76, 15, 17, 99), (114, 12, 28, 120), (81, 0, 27, 117), (123, 31, 35, 129), (27, 31, 59, 57), (12, 13, 29, 28), (27, 26, 30, 31), (129, 35, 39, 135), (28, 29, 33, 32), (31, 30, 34, 35), (120, 28, 32, 126), (39, 38, 42, 43), (32, 33, 37, 36), (35, 34, 38, 39), (126, 32, 36, 132), (141, 43, 47, 147), (132, 36, 40, 138), (135, 39, 43, 141), (36, 37, 41, 40), (147, 47, 51, 153), (40, 41, 45, 44), (43, 42, 46, 47), (138, 40, 44, 144), (51, 50, 54, 55), (44, 45, 49, 48), (47, 46, 50, 51), (144, 44, 48, 150), (159, 55, 54, 154), (150, 48, 52, 156), (153, 51, 55, 159), (48, 49, 53, 52), (58, 56, 60, 62), (121, 29, 58, 163), (117, 27, 57, 162), (29, 13, 56, 58), (61, 63, 67, 65), (163, 58, 62, 169), (57, 59, 63, 61), (162, 57, 61, 168), (66, 64, 68, 70), (168, 61, 65, 174), (62, 60, 64, 66), (169, 62, 66, 175), (181, 70, 74, 187), (175, 66, 70, 181), (65, 67, 71, 69), (174, 65, 69, 180), (186, 73, 75, 189), (69, 71, 75, 73), (180, 69, 73, 186), (70, 68, 72, 74), (68, 178, 184, 72), (178, 179, 185, 184), (179, 180, 186, 185), (72, 184, 187, 74), (184, 185, 188, 187), (185, 186, 189, 188), (64, 172, 178, 68), (172, 173, 179, 178), (173, 174, 180, 179), (67, 177, 183, 71), (177, 176, 182, 183), (176, 175, 181, 182), (71, 183, 189, 75), (183, 182, 188, 189), (182, 181, 187, 188), (63, 171, 177, 67), (171, 170, 176, 177), (170, 169, 175, 176), (60, 166, 172, 64), (166, 167, 173, 172), (167, 168, 174, 173), (56, 160, 166, 60), (160, 161, 167, 166), (161, 162, 168, 167), (59, 165, 171, 63), (165, 164, 170, 171), (164, 163, 169, 170), (13, 115, 160, 56), (115, 116, 161, 160), (116, 117, 162, 161), (31, 123, 165, 59), (123, 122, 164, 165), (122, 121, 163, 164), (49, 151, 157, 53), (151, 152, 158, 157), (152, 153, 159, 158), (50, 148, 154, 54), (148, 149, 155, 154), (149, 150, 156, 155), (53, 157, 156, 52), (157, 158, 155, 156), (158, 159, 154, 155), (46, 142, 148, 50), (142, 143, 149, 148), (143, 144, 150, 149), (42, 136, 142, 46), (136, 137, 143, 142), (137, 138, 144, 143), (45, 145, 151, 49), (145, 146, 152, 151), (146, 147, 153, 152), (37, 133, 139, 41), (133, 134, 140, 139), (134, 135, 141, 140), (38, 130, 136, 42), (130, 131, 137, 136), (131, 132, 138, 137), (41, 139, 145, 45), (139, 140, 146, 145), (140, 141, 147, 146), (34, 124, 130, 38), (124, 125, 131, 130), (125, 126, 132, 131), (30, 118, 124, 34), (118, 119, 125, 124), (119, 120, 126, 125), (33, 127, 133, 37), (127, 128, 134, 133), (128, 129, 135, 134), (29, 121, 127, 33), (121, 122, 128, 127), (122, 123, 129, 128), (16, 79, 115, 13), (79, 80, 116, 115), (80, 81, 117, 116), (26, 112, 118, 30), (112, 113, 119, 118), (113, 114, 120, 119), (3, 78, 97, 1), (78, 77, 98, 97), (77, 76, 99, 98), (2, 94, 100, 4), (94, 95, 101, 100), (95, 96, 102, 101), (4, 100, 103, 6), (100, 101, 104, 103), (101, 102, 105, 104), (6, 103, 106, 8), (103, 104, 107, 106), (104, 105, 108, 107), (8, 106, 109, 10), (106, 107, 110, 109), (107, 108, 111, 110), (1, 97, 112, 26), (97, 98, 113, 112), (98, 99, 114, 113), (23, 88, 91, 25), (88, 89, 92, 91), (89, 90, 93, 92), (24, 25, 91, 111), (111, 91, 92, 110), (110, 92, 93, 109), (19, 82, 85, 21), (82, 83, 86, 85), (83, 84, 87, 86), (21, 85, 88, 23), (85, 86, 89, 88), (86, 87, 90, 89), (15, 76, 82, 19), (76, 77, 83, 82), (77, 78, 84, 83), (14, 96, 79, 16), (96, 95, 80, 79), (95, 94, 81, 80), (190, 191, 193, 192), (192, 193, 195, 194), (194, 195, 197, 196), (196, 197, 199, 198), (198, 199, 201, 200), (200, 201, 203, 202), (202, 203, 205, 204), (204, 205, 207, 206), (206, 207, 209, 208), (208, 209, 211, 210), (210, 211, 213, 212), (212, 213, 215, 214), (214, 215, 217, 216), (216, 217, 219, 218), (218, 219, 221, 220), (220, 221, 223, 222), (222, 223, 225, 224), (224, 225, 227, 226), (226, 227, 229, 228), (228, 229, 231, 230), (230, 231, 233, 232), (232, 233, 235, 234), (234, 235, 237, 236), (236, 237, 239, 238), (238, 239, 241, 240), (240, 241, 243, 242), (242, 243, 245, 244), (244, 245, 247, 246), (246, 247, 249, 248), (248, 249, 251, 250), (193, 191, 253, 251, 249, 247, 245, 243, 241, 239, 237, 235, 233, 231, 229, 227, 225, 223, 221, 219, 217, 215, 213, 211, 209, 207, 205, 203, 201, 199, 197, 195), (250, 251, 253, 252), (252, 253, 191, 190), (190, 192, 194, 196, 198, 200, 202, 204, 206, 208, 210, 212, 214, 216, 218, 220, 222, 224, 226, 228, 230, 232, 234, 236, 238, 240, 242, 244, 246, 248, 250, 252), (254, 255, 257, 256), (256, 257, 259, 258), (258, 259, 261, 260), (260, 261, 263, 262), (262, 263, 265, 264), (264, 265, 267, 266), (266, 267, 269, 268), (268, 269, 271, 270), (270, 271, 273, 272), (272, 273, 275, 274), (274, 275, 277, 276), (276, 277, 279, 278), (278, 279, 281, 280), (280, 281, 283, 282), (282, 283, 285, 284), (284, 285, 287, 286), (286, 287, 289, 288), (288, 289, 291, 290), (290, 291, 293, 292), (292, 293, 295, 294), (294, 295, 297, 296), (296, 297, 299, 298), (298, 299, 301, 300), (300, 301, 303, 302), (302, 303, 305, 304), (304, 305, 307, 306), (306, 307, 309, 308), (308, 309, 311, 310), (310, 311, 313, 312), (312, 313, 315, 314), (257, 255, 317, 315, 313, 311, 309, 307, 305, 303, 301, 299, 297, 295, 293, 291, 289, 287, 285, 283, 281, 279, 277, 275, 273, 271, 269, 267, 265, 263, 261, 259), (314, 315, 317, 316), (316, 317, 255, 254), (254, 256, 258, 260, 262, 264, 266, 268, 270, 272, 274, 276, 278, 280, 282, 284, 286, 288, 290, 292, 294, 296, 298, 300, 302, 304, 306, 308, 310, 312, 314, 316)])
_uv = me_cube.uv_layers.new(name='UVMap')
_uv.uv.foreach_set('vector', [0.625, 0.5, 0.375, 0.5, 0.375, 0.5, 0.625, 0.5, 0.375, 0.5, 0.625, 0.5, 0.625, 0.75, 0.375, 0.75, 0.3438, 0.5, 0.375, 0.5, 0.375, 0.75, 0.3438, 0.75, 0.625, 0.5, 0.375, 0.5, 0.375, 0.5, 0.625, 0.5, 0.6562, 0.5, 0.625, 0.5, 0.625, 0.5, 0.6562, 0.5, 0.6562, 0.5, 0.625, 0.5, 0.625, 0.5, 0.6562, 0.5, 0.6562, 0.5, 0.625, 0.5, 0.625, 0.5, 0.6562, 0.5, 0.625, 0.5, 0.375, 0.5, 0.375, 0.5, 0.625, 0.5, 0.375, 0.4688, 0.625, 0.4688, 0.625, 0.5, 0.375, 0.5, 0.625, 0.5, 0.375, 0.5, 0.375, 0.5, 0.625, 0.5, 0.6562, 0.5, 0.625, 0.5, 0.625, 0.5, 0.6562, 0.5, 0.0, 0.0, 0.0, 0.0, 0.0, 0.0, 0.0, 0.0, 0.375, 0.75, 0.625, 0.75, 0.625, 0.75, 0.375, 0.75, 0.7188, 0.75, 0.75, 0.75, 0.75, 0.75, 0.7188, 0.75, 0.2812, 0.5, 0.25, 0.5, 0.25, 0.5, 0.2812, 0.5, 0.2812, 0.5, 0.25, 0.5, 0.25, 0.5, 0.2812, 0.5, 0.2812, 0.5, 0.25, 0.5, 0.25, 0.5, 0.2812, 0.5, 0.2812, 0.5, 0.25, 0.5, 0.25, 0.5, 0.2812, 0.5, 0.7188, 0.5, 0.75, 0.5, 0.75, 0.75, 0.7188, 0.75, 0.7188, 0.75, 0.75, 0.75, 0.75, 0.75, 0.7188, 0.75, 0.3438, 0.75, 0.375, 0.75, 0.375, 0.75, 0.3438, 0.75, 0.3438, 0.75, 0.375, 0.75, 0.375, 0.75, 0.3438, 0.75, 0.375, 0.75, 0.375, 0.75, 0.375, 0.75, 0.375, 0.75, 0.0, 0.0, 0.0, 0.0, 0.0, 0.0, 0.0, 0.0, 0.375, 0.75, 0.625, 0.75, 0.625, 0.75, 0.375, 0.75, 0.3438, 0.75, 0.375, 0.75, 0.375, 0.75, 0.3438, 0.75, 0.0, 0.0, 0.0, 0.0, 0.0, 0.0, 0.0, 0.0, 0.375, 0.75, 0.625, 0.75, 0.625, 0.75, 0.375, 0.75, 0.7188, 0.75, 0.75, 0.75, 0.75, 0.75, 0.7188, 0.75, 0.375, 0.75, 0.625, 0.75, 0.625, 0.75, 0.375, 0.75, 0.0, 0.0, 0.0, 0.0, 0.0, 0.0, 0.0, 0.0, 0.375, 0.75, 0.625, 0.75, 0.625, 0.75, 0.375, 0.75, 0.7188, 0.75, 0.75, 0.75, 0.75, 0.75, 0.7188, 0.75, 0.3438, 0.75, 0.375, 0.75, 0.375, 0.75, 0.3438, 0.75, 0.7188, 0.75, 0.75, 0.75, 0.75, 0.75, 0.7188, 0.75, 0.3438, 0.75, 0.375, 0.75, 0.375, 0.75, 0.3438, 0.75, 0.0, 0.0, 0.0, 0.0, 0.0, 0.0, 0.0, 0.0, 0.3438, 0.75, 0.375, 0.75, 0.375, 0.75, 0.3438, 0.75, 0.0, 0.0, 0.0, 0.0, 0.0, 0.0, 0.0, 0.0, 0.375, 0.75, 0.625, 0.75, 0.625, 0.75, 0.375, 0.75, 0.7188, 0.75, 0.75, 0.75, 0.75, 0.75, 0.7188, 0.75, 0.375, 0.75, 0.625, 0.75, 0.625, 0.75, 0.375, 0.75, 0.0, 0.0, 0.0, 0.0, 0.0, 0.0, 0.0, 0.0, 0.375, 0.75, 0.625, 0.75, 0.625, 0.75, 0.375, 0.75, 0.7188, 0.75, 0.75, 0.75, 0.75, 0.75, 0.7188, 0.75, 0.3438, 0.75, 0.375, 0.75, 0.625, 0.75, 0.6562, 0.75, 0.7188, 0.75, 0.75, 0.75, 0.75, 0.75, 0.7188, 0.75, 0.3438, 0.75, 0.375, 0.75, 0.375, 0.75, 0.3438, 0.75, 0.0, 0.0, 0.0, 0.0, 0.0, 0.0, 0.0, 0.0, 0.0, 0.0, 0.0, 0.0, 0.0, 0.0, 0.0, 0.0, 0.2812, 0.75, 0.25, 0.75, 0.25, 0.75, 0.2812, 0.75, 0.3438, 0.75, 0.375, 0.75, 0.375, 0.75, 0.3438, 0.75, 0.0, 0.0, 0.0, 0.0, 0.0, 0.0, 0.0, 0.0, 0.375, 0.75, 0.375, 0.75, 0.375, 0.75, 0.375, 0.75, 0.2812, 0.75, 0.25, 0.75, 0.25, 0.75, 0.2812, 0.75, 0.375, 0.75, 0.375, 0.75, 0.375, 0.75, 0.375, 0.75, 0.3438, 0.75, 0.375, 0.75, 0.375, 0.75, 0.3438, 0.75, 0.0, 0.0, 0.0, 0.0, 0.0, 0.0, 0.0, 0.0, 0.3438, 0.75, 0.375, 0.75, 0.375, 0.75, 0.3438, 0.75, 0.0, 0.0, 0.0, 0.0, 0.0, 0.0, 0.0, 0.0, 0.2812, 0.75, 0.25, 0.75, 0.25, 0.75, 0.2812, 0.75, 0.2812, 0.75, 0.25, 0.75, 0.25, 0.75, 0.2812, 0.75, 0.2812, 0.75, 0.25, 0.75, 0.25, 0.75, 0.2812, 0.75, 0.375, 0.75, 0.375, 0.75, 0.375, 0.75, 0.375, 0.75, 0.3438, 0.75, 0.375, 0.75, 0.375, 0.75, 0.3438, 0.75, 0.3438, 0.75, 0.375, 0.75, 0.375, 0.75, 0.3438, 0.75, 0.375, 0.75, 0.375, 0.75, 0.375, 0.75, 0.375, 0.75, 0.3438, 0.75, 0.375, 0.75, 0.375, 0.75, 0.3438, 0.75, 0.0, 0.0, 0.0, 0.0, 0.0, 0.0, 0.0, 0.0, 0.25, 0.75, 0.2812, 0.75, 0.2812, 0.75, 0.25, 0.75, 0.2812, 0.75, 0.3125, 0.75, 0.3125, 0.75, 0.2812, 0.75, 0.3125, 0.75, 0.3438, 0.75, 0.3438, 0.75, 0.3125, 0.75, 0.25, 0.75, 0.2812, 0.75, 0.2812, 0.75, 0.25, 0.75, 0.2812, 0.75, 0.3125, 0.75, 0.3125, 0.75, 0.2812, 0.75, 0.3125, 0.75, 0.3438, 0.75, 0.3438, 0.75, 0.3125, 0.75, 0.25, 0.75, 0.2812, 0.75, 0.2812, 0.75, 0.25, 0.75, 0.2812, 0.75, 0.3125, 0.75, 0.3125, 0.75, 0.2812, 0.75, 0.3125, 0.75, 0.3438, 0.75, 0.3438, 0.75, 0.3125, 0.75, 0.375, 0.75, 0.3438, 0.75, 0.3438, 0.75, 0.375, 0.75, 0.3438, 0.75, 0.3125, 0.75, 0.3125, 0.75, 0.3438, 0.75, 0.3125, 0.75, 0.2812, 0.75, 0.2812, 0.75, 0.3125, 0.75, 0.375, 0.75, 0.3438, 0.75, 0.3438, 0.75, 0.375, 0.75, 0.3438, 0.75, 0.3125, 0.75, 0.3125, 0.75, 0.3438, 0.75, 0.3125, 0.75, 0.2812, 0.75, 0.2812, 0.75, 0.3125, 0.75, 0.375, 0.75, 0.3438, 0.75, 0.3438, 0.75, 0.375, 0.75, 0.3438, 0.75, 0.3125, 0.75, 0.3125, 0.75, 0.3438, 0.75, 0.3125, 0.75, 0.2812, 0.75, 0.2812, 0.75, 0.3125, 0.75, 0.25, 0.75, 0.2812, 0.75, 0.2812, 0.75, 0.25, 0.75, 0.2812, 0.75, 0.3125, 0.75, 0.3125, 0.75, 0.2812, 0.75, 0.3125, 0.75, 0.3438, 0.75, 0.3438, 0.75, 0.3125, 0.75, 0.25, 0.75, 0.2812, 0.75, 0.2812, 0.75, 0.25, 0.75, 0.2812, 0.75, 0.3125, 0.75, 0.3125, 0.75, 0.2812, 0.75, 0.3125, 0.75, 0.3438, 0.75, 0.3438, 0.75, 0.3125, 0.75, 0.375, 0.75, 0.3438, 0.75, 0.3438, 0.75, 0.375, 0.75, 0.3438, 0.75, 0.3125, 0.75, 0.3125, 0.75, 0.3438, 0.75, 0.3125, 0.75, 0.2812, 0.75, 0.2812, 0.75, 0.3125, 0.75, 0.25, 0.75, 0.2812, 0.75, 0.2812, 0.75, 0.25, 0.75, 0.2812, 0.75, 0.3125, 0.75, 0.3125, 0.75, 0.2812, 0.75, 0.3125, 0.75, 0.3438, 0.75, 0.3438, 0.75, 0.3125, 0.75, 0.375, 0.75, 0.3438, 0.75, 0.3438, 0.75, 0.375, 0.75, 0.3438, 0.75, 0.3125, 0.75, 0.3125, 0.75, 0.3438, 0.75, 0.3125, 0.75, 0.2812, 0.75, 0.2812, 0.75, 0.3125, 0.75, 0.25, 0.75, 0.2812, 0.75, 0.2812, 0.75, 0.25, 0.75, 0.2812, 0.75, 0.3125, 0.75, 0.3125, 0.75, 0.2812, 0.75, 0.3125, 0.75, 0.3438, 0.75, 0.3438, 0.75, 0.3125, 0.75, 0.625, 0.75, 0.6562, 0.75, 0.6562, 0.75, 0.625, 0.75, 0.6562, 0.75, 0.6875, 0.75, 0.6875, 0.75, 0.6562, 0.75, 0.6875, 0.75, 0.7188, 0.75, 0.7188, 0.75, 0.6875, 0.75, 0.25, 0.75, 0.2812, 0.75, 0.7188, 0.75, 0.75, 0.75, 0.2812, 0.75, 0.3125, 0.75, 0.6875, 0.75, 0.7188, 0.75, 0.3125, 0.75, 0.3438, 0.75, 0.6562, 0.75, 0.6875, 0.75, 0.625, 0.75, 0.6562, 0.75, 0.6562, 0.75, 0.625, 0.75, 0.6562, 0.75, 0.6875, 0.75, 0.6875, 0.75, 0.6562, 0.75, 0.6875, 0.75, 0.7188, 0.75, 0.7188, 0.75, 0.6875, 0.75, 0.625, 0.75, 0.6562, 0.75, 0.6562, 0.75, 0.625, 0.75, 0.6562, 0.75, 0.6875, 0.75, 0.6875, 0.75, 0.6562, 0.75, 0.6875, 0.75, 0.7188, 0.75, 0.7188, 0.75, 0.6875, 0.75, 0.25, 0.75, 0.2812, 0.75, 0.2812, 0.75, 0.25, 0.75, 0.2812, 0.75, 0.3125, 0.75, 0.3125, 0.75, 0.2812, 0.75, 0.3125, 0.75, 0.3438, 0.75, 0.3438, 0.75, 0.3125, 0.75, 0.25, 0.75, 0.2812, 0.75, 0.2812, 0.75, 0.25, 0.75, 0.2812, 0.75, 0.3125, 0.75, 0.3125, 0.75, 0.2812, 0.75, 0.3125, 0.75, 0.3438, 0.75, 0.3438, 0.75, 0.3125, 0.75, 0.625, 0.75, 0.6562, 0.75, 0.6562, 0.75, 0.625, 0.75, 0.6562, 0.75, 0.6875, 0.75, 0.6875, 0.75, 0.6562, 0.75, 0.6875, 0.75, 0.7188, 0.75, 0.7188, 0.75, 0.6875, 0.75, 0.25, 0.75, 0.2812, 0.75, 0.2812, 0.75, 0.25, 0.75, 0.2812, 0.75, 0.3125, 0.75, 0.3125, 0.75, 0.2812, 0.75, 0.3125, 0.75, 0.3438, 0.75, 0.3438, 0.75, 0.3125, 0.75, 0.625, 0.75, 0.6562, 0.75, 0.6562, 0.75, 0.625, 0.75, 0.6562, 0.75, 0.6875, 0.75, 0.6875, 0.75, 0.6562, 0.75, 0.6875, 0.75, 0.7188, 0.75, 0.7188, 0.75, 0.6875, 0.75, 0.625, 0.75, 0.6562, 0.75, 0.6562, 0.75, 0.625, 0.75, 0.6562, 0.75, 0.6875, 0.75, 0.6875, 0.75, 0.6562, 0.75, 0.6875, 0.75, 0.7188, 0.75, 0.7188, 0.75, 0.6875, 0.75, 0.25, 0.75, 0.2812, 0.75, 0.2812, 0.75, 0.25, 0.75, 0.2812, 0.75, 0.3125, 0.75, 0.3125, 0.75, 0.2812, 0.75, 0.3125, 0.75, 0.3438, 0.75, 0.3438, 0.75, 0.3125, 0.75, 0.25, 0.75, 0.2812, 0.75, 0.2812, 0.75, 0.25, 0.75, 0.2812, 0.75, 0.3125, 0.75, 0.3125, 0.75, 0.2812, 0.75, 0.3125, 0.75, 0.3438, 0.75, 0.3438, 0.75, 0.3125, 0.75, 0.25, 0.75, 0.2812, 0.75, 0.2812, 0.75, 0.25, 0.75, 0.2812, 0.75, 0.3125, 0.75, 0.3125, 0.75, 0.2812, 0.75, 0.3125, 0.75, 0.3438, 0.75, 0.3438, 0.75, 0.3125, 0.75, 0.625, 0.75, 0.6562, 0.75, 0.6562, 0.75, 0.625, 0.75, 0.6562, 0.75, 0.6875, 0.75, 0.6875, 0.75, 0.6562, 0.75, 0.6875, 0.75, 0.7188, 0.75, 0.7188, 0.75, 0.6875, 0.75, 0.625, 0.5, 0.6562, 0.5, 0.6562, 0.75, 0.625, 0.75, 0.6562, 0.5, 0.6875, 0.5, 0.6875, 0.75, 0.6562, 0.75, 0.6875, 0.5, 0.7188, 0.5, 0.7188, 0.75, 0.6875, 0.75, 0.375, 0.5, 0.3438, 0.5, 0.3438, 0.5, 0.375, 0.5, 0.3438, 0.5, 0.3125, 0.5, 0.3125, 0.5, 0.3438, 0.5, 0.3125, 0.5, 0.2812, 0.5, 0.2812, 0.5, 0.3125, 0.5, 0.375, 0.5, 0.3438, 0.5, 0.3438, 0.5, 0.375, 0.5, 0.3438, 0.5, 0.3125, 0.5, 0.3125, 0.5, 0.3438, 0.5, 0.3125, 0.5, 0.2812, 0.5, 0.2812, 0.5, 0.3125, 0.5, 0.375, 0.5, 0.3438, 0.5, 0.3438, 0.5, 0.375, 0.5, 0.3438, 0.5, 0.3125, 0.5, 0.3125, 0.5, 0.3438, 0.5, 0.3125, 0.5, 0.2812, 0.5, 0.2812, 0.5, 0.3125, 0.5, 0.375, 0.5, 0.3438, 0.5, 0.3438, 0.5, 0.375, 0.5, 0.3438, 0.5, 0.3125, 0.5, 0.3125, 0.5, 0.3438, 0.5, 0.3125, 0.5, 0.2812, 0.5, 0.2812, 0.5, 0.3125, 0.5, 0.625, 0.75, 0.6562, 0.75, 0.6562, 0.75, 0.625, 0.75, 0.6562, 0.75, 0.6875, 0.75, 0.6875, 0.75, 0.6562, 0.75, 0.6875, 0.75, 0.7188, 0.75, 0.7188, 0.75, 0.6875, 0.75, 0.75, 0.5, 0.7188, 0.5, 0.7188, 0.5, 0.75, 0.5, 0.7188, 0.5, 0.6875, 0.5, 0.6875, 0.5, 0.7188, 0.5, 0.6875, 0.5, 0.6562, 0.5, 0.6562, 0.5, 0.6875, 0.5, 0.375, 0.375, 0.625, 0.375, 0.625, 0.4062, 0.375, 0.4062, 0.375, 0.4062, 0.625, 0.4062, 0.625, 0.4375, 0.375, 0.4375, 0.375, 0.4375, 0.625, 0.4375, 0.625, 0.4688, 0.375, 0.4688, 0.75, 0.5, 0.7188, 0.5, 0.7188, 0.5, 0.75, 0.5, 0.7188, 0.5, 0.6875, 0.5, 0.6875, 0.5, 0.7188, 0.5, 0.6875, 0.5, 0.6562, 0.5, 0.6562, 0.5, 0.6875, 0.5, 0.75, 0.5, 0.7188, 0.5, 0.7188, 0.5, 0.75, 0.5, 0.7188, 0.5, 0.6875, 0.5, 0.6875, 0.5, 0.7188, 0.5, 0.6875, 0.5, 0.6562, 0.5, 0.6562, 0.5, 0.6875, 0.5, 0.75, 0.5, 0.7188, 0.5, 0.7188, 0.5, 0.75, 0.5, 0.7188, 0.5, 0.6875, 0.5, 0.6875, 0.5, 0.7188, 0.5, 0.6875, 0.5, 0.6562, 0.5, 0.6562, 0.5, 0.6875, 0.5, 0.25, 0.5, 0.2812, 0.5, 0.2812, 0.75, 0.25, 0.75, 0.2812, 0.5, 0.3125, 0.5, 0.3125, 0.75, 0.2812, 0.75, 0.3125, 0.5, 0.3438, 0.5, 0.3438, 0.75, 0.3125, 0.75, 1.0, 0.5, 1.0, 1.0, 0.9688, 1.0, 0.9688, 0.5, 0.9688, 0.5, 0.9688, 1.0, 0.9375, 1.0, 0.9375, 0.5, 0.9375, 0.5, 0.9375, 1.0, 0.9062, 1.0, 0.9062, 0.5, 0.9062, 0.5, 0.9062, 1.0, 0.875, 1.0, 0.875, 0.5, 0.875, 0.5, 0.875, 1.0, 0.8438, 1.0, 0.8438, 0.5, 0.8438, 0.5, 0.8438, 1.0, 0.8125, 1.0, 0.8125, 0.5, 0.8125, 0.5, 0.8125, 1.0, 0.7812, 1.0, 0.7812, 0.5, 0.7812, 0.5, 0.7812, 1.0, 0.75, 1.0, 0.75, 0.5, 0.75, 0.5, 0.75, 1.0, 0.7188, 1.0, 0.7188, 0.5, 0.7188, 0.5, 0.7188, 1.0, 0.6875, 1.0, 0.6875, 0.5, 0.6875, 0.5, 0.6875, 1.0, 0.6562, 1.0, 0.6562, 0.5, 0.6562, 0.5, 0.6562, 1.0, 0.625, 1.0, 0.625, 0.5, 0.625, 0.5, 0.625, 1.0, 0.5938, 1.0, 0.5938, 0.5, 0.5938, 0.5, 0.5938, 1.0, 0.5625, 1.0, 0.5625, 0.5, 0.5625, 0.5, 0.5625, 1.0, 0.5312, 1.0, 0.5312, 0.5, 0.5312, 0.5, 0.5312, 1.0, 0.5, 1.0, 0.5, 0.5, 0.5, 0.5, 0.5, 1.0, 0.4688, 1.0, 0.4688, 0.5, 0.4688, 0.5, 0.4688, 1.0, 0.4375, 1.0, 0.4375, 0.5, 0.4375, 0.5, 0.4375, 1.0, 0.4062, 1.0, 0.4062, 0.5, 0.4062, 0.5, 0.4062, 1.0, 0.375, 1.0, 0.375, 0.5, 0.375, 0.5, 0.375, 1.0, 0.3438, 1.0, 0.3438, 0.5, 0.3438, 0.5, 0.3438, 1.0, 0.3125, 1.0, 0.3125, 0.5, 0.3125, 0.5, 0.3125, 1.0, 0.2812, 1.0, 0.2812, 0.5, 0.2812, 0.5, 0.2812, 1.0, 0.25, 1.0, 0.25, 0.5, 0.25, 0.5, 0.25, 1.0, 0.2188, 1.0, 0.2188, 0.5, 0.2188, 0.5, 0.2188, 1.0, 0.1875, 1.0, 0.1875, 0.5, 0.1875, 0.5, 0.1875, 1.0, 0.1562, 1.0, 0.1562, 0.5, 0.1562, 0.5, 0.1562, 1.0, 0.125, 1.0, 0.125, 0.5, 0.125, 0.5, 0.125, 1.0, 0.09375, 1.0, 0.09375, 0.5, 0.09375, 0.5, 0.09375, 1.0, 0.0625, 1.0, 0.0625, 0.5, 0.2968, 0.4854, 0.25, 0.49, 0.2032, 0.4854, 0.1582, 0.4717, 0.1167, 0.4496, 0.08029, 0.4197, 0.05045, 0.3833, 0.02827, 0.3418, 0.01461, 0.2968, 0.01, 0.25, 0.01461, 0.2032, 0.02827, 0.1582, 0.05045, 0.1167, 0.08029, 0.08029, 0.1167, 0.05045, 0.1582, 0.02827, 0.2032, 0.01461, 0.25, 0.01, 0.2968, 0.01461, 0.3418, 0.02827, 0.3833, 0.05045, 0.4197, 0.08029, 0.4496, 0.1167, 0.4717, 0.1582, 0.4854, 0.2032, 0.49, 0.25, 0.4854, 0.2968, 0.4717, 0.3418, 0.4496, 0.3833, 0.4197, 0.4197, 0.3833, 0.4496, 0.3418, 0.4717, 0.0625, 0.5, 0.0625, 1.0, 0.03125, 1.0, 0.03125, 0.5, 0.03125, 0.5, 0.03125, 1.0, 0.0, 1.0, 0.0, 0.5, 0.75, 0.49, 0.7968, 0.4854, 0.8418, 0.4717, 0.8833, 0.4496, 0.9197, 0.4197, 0.9496, 0.3833, 0.9717, 0.3418, 0.9854, 0.2968, 0.99, 0.25, 0.9854, 0.2032, 0.9717, 0.1582, 0.9496, 0.1167, 0.9197, 0.08029, 0.8833, 0.05045, 0.8418, 0.02827, 0.7968, 0.01461, 0.75, 0.01, 0.7032, 0.01461, 0.6582, 0.02827, 0.6167, 0.05045, 0.5803, 0.08029, 0.5504, 0.1167, 0.5283, 0.1582, 0.5146, 0.2032, 0.51, 0.25, 0.5146, 0.2968, 0.5283, 0.3418, 0.5504, 0.3833, 0.5803, 0.4197, 0.6167, 0.4496, 0.6582, 0.4717, 0.7032, 0.4854, 1.0, 0.5, 1.0, 1.0, 0.9688, 1.0, 0.9688, 0.5, 0.9688, 0.5, 0.9688, 1.0, 0.9375, 1.0, 0.9375, 0.5, 0.9375, 0.5, 0.9375, 1.0, 0.9062, 1.0, 0.9062, 0.5, 0.9062, 0.5, 0.9062, 1.0, 0.875, 1.0, 0.875, 0.5, 0.875, 0.5, 0.875, 1.0, 0.8438, 1.0, 0.8438, 0.5, 0.8438, 0.5, 0.8438, 1.0, 0.8125, 1.0, 0.8125, 0.5, 0.8125, 0.5, 0.8125, 1.0, 0.7812, 1.0, 0.7812, 0.5, 0.7812, 0.5, 0.7812, 1.0, 0.75, 1.0, 0.75, 0.5, 0.75, 0.5, 0.75, 1.0, 0.7188, 1.0, 0.7188, 0.5, 0.7188, 0.5, 0.7188, 1.0, 0.6875, 1.0, 0.6875, 0.5, 0.6875, 0.5, 0.6875, 1.0, 0.6562, 1.0, 0.6562, 0.5, 0.6562, 0.5, 0.6562, 1.0, 0.625, 1.0, 0.625, 0.5, 0.625, 0.5, 0.625, 1.0, 0.5938, 1.0, 0.5938, 0.5, 0.5938, 0.5, 0.5938, 1.0, 0.5625, 1.0, 0.5625, 0.5, 0.5625, 0.5, 0.5625, 1.0, 0.5312, 1.0, 0.5312, 0.5, 0.5312, 0.5, 0.5312, 1.0, 0.5, 1.0, 0.5, 0.5, 0.5, 0.5, 0.5, 1.0, 0.4688, 1.0, 0.4688, 0.5, 0.4688, 0.5, 0.4688, 1.0, 0.4375, 1.0, 0.4375, 0.5, 0.4375, 0.5, 0.4375, 1.0, 0.4062, 1.0, 0.4062, 0.5, 0.4062, 0.5, 0.4062, 1.0, 0.375, 1.0, 0.375, 0.5, 0.375, 0.5, 0.375, 1.0, 0.3438, 1.0, 0.3438, 0.5, 0.3438, 0.5, 0.3438, 1.0, 0.3125, 1.0, 0.3125, 0.5, 0.3125, 0.5, 0.3125, 1.0, 0.2812, 1.0, 0.2812, 0.5, 0.2812, 0.5, 0.2812, 1.0, 0.25, 1.0, 0.25, 0.5, 0.25, 0.5, 0.25, 1.0, 0.2188, 1.0, 0.2188, 0.5, 0.2188, 0.5, 0.2188, 1.0, 0.1875, 1.0, 0.1875, 0.5, 0.1875, 0.5, 0.1875, 1.0, 0.1562, 1.0, 0.1562, 0.5, 0.1562, 0.5, 0.1562, 1.0, 0.125, 1.0, 0.125, 0.5, 0.125, 0.5, 0.125, 1.0, 0.09375, 1.0, 0.09375, 0.5, 0.09375, 0.5, 0.09375, 1.0, 0.0625, 1.0, 0.0625, 0.5, 0.2968, 0.4854, 0.25, 0.49, 0.2032, 0.4854, 0.1582, 0.4717, 0.1167, 0.4496, 0.08029, 0.4197, 0.05045, 0.3833, 0.02827, 0.3418, 0.01461, 0.2968, 0.01, 0.25, 0.01461, 0.2032, 0.02827, 0.1582, 0.05045, 0.1167, 0.08029, 0.08029, 0.1167, 0.05045, 0.1582, 0.02827, 0.2032, 0.01461, 0.25, 0.01, 0.2968, 0.01461, 0.3418, 0.02827, 0.3833, 0.05045, 0.4197, 0.08029, 0.4496, 0.1167, 0.4717, 0.1582, 0.4854, 0.2032, 0.49, 0.25, 0.4854, 0.2968, 0.4717, 0.3418, 0.4496, 0.3833, 0.4197, 0.4197, 0.3833, 0.4496, 0.3418, 0.4717, 0.0625, 0.5, 0.0625, 1.0, 0.03125, 1.0, 0.03125, 0.5, 0.03125, 0.5, 0.03125, 1.0, 0.0, 1.0, 0.0, 0.5, 0.75, 0.49, 0.7968, 0.4854, 0.8418, 0.4717, 0.8833, 0.4496, 0.9197, 0.4197, 0.9496, 0.3833, 0.9717, 0.3418, 0.9854, 0.2968, 0.99, 0.25, 0.9854, 0.2032, 0.9717, 0.1582, 0.9496, 0.1167, 0.9197, 0.08029, 0.8833, 0.05045, 0.8418, 0.02827, 0.7968, 0.01461, 0.75, 0.01, 0.7032, 0.01461, 0.6582, 0.02827, 0.6167, 0.05045, 0.5803, 0.08029, 0.5504, 0.1167, 0.5283, 0.1582, 0.5146, 0.2032, 0.51, 0.25, 0.5146, 0.2968, 0.5283, 0.3418, 0.5504, 0.3833, 0.5803, 0.4197, 0.6167, 0.4496, 0.6582, 0.4717, 0.7032, 0.4854])
me_cube.update()

# ---- objects
ob_cube = bpy.data.objects.new('Cube', me_cube_001)
ob_empty = bpy.data.objects.new('Empty', None)
ob_cube_001 = bpy.data.objects.new('Cube.001', me_cube)

# ---- transforms, parenting, visibility, modifiers, constraints
ob_cube.location = (0.0, -2.048, 3.726)
ob_cube.rotation_euler = (0.08296, 1.84e-17, 7.636e-19)
ob_cube.scale = (0.3253, 0.2951, 0.2951)
_m = ob_cube.modifiers.new('Mirror', 'MIRROR')
ob_empty.location = (0.0, -0.05689, 3.861)
ob_empty.rotation_euler = (1.571, -0.0, 1.571)
ob_empty.empty_display_type = 'IMAGE'
ob_empty.empty_display_size = 5.0
ob_empty.empty_image_depth = 'BACK'
ob_empty.show_empty_image_perspective = False
ob_empty.empty_image_side = 'FRONT'
ob_cube_001.location = (0.0, 0.574, 4.127)
ob_cube_001.scale = (0.05906, 0.05162, 0.05162)
_m = ob_cube_001.modifiers.new('Mirror', 'MIRROR')

# ---- collection membership
col_collection.objects.link(ob_cube)
col_collection.objects.link(ob_empty)
col_collection.objects.link(ob_cube_001)

# ---- scene / render settings (as saved in the file)
scene.frame_start = 1; scene.frame_end = 250; scene.frame_set(1)
scene.render.engine = 'BLENDER_EEVEE_NEXT'
bpy.context.view_layer.update()

# ---- added for rendering (the .blend has no active camera and no usable light): camera, sun
cam_auto = bpy.data.cameras.new('AutoCamera')
cam_auto.lens = 50.0
cam_auto.sensor_width = 36.0
cam_auto.clip_end = 1000.0
ob_auto_camera = bpy.data.objects.new('AutoCamera', cam_auto)
scene.collection.objects.link(ob_auto_camera)
ob_auto_camera.location = (4.52663, -5.4348, 7.48393)
ob_auto_camera.rotation_euler = (1.09748, -7.21219e-08, 0.694738)
scene.camera = ob_auto_camera
light_auto_sun = bpy.data.lights.new('AutoSun', 'SUN')
light_auto_sun.energy = 3.0
light_auto_sun.angle = 0.0523599
ob_auto_sun = bpy.data.objects.new('AutoSun', light_auto_sun)
scene.collection.objects.link(ob_auto_sun)
ob_auto_sun.rotation_euler = (0.872665, 0.174533, 0.523599)
bpy.context.view_layer.update()
